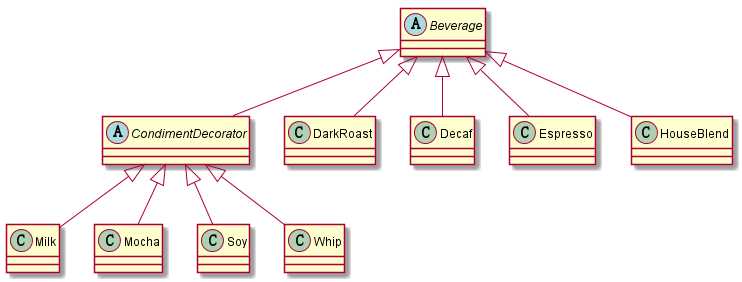

The diagram above was rendered by PlantUML. Its source (embedded in the PNG):
@startuml

abstract Beverage
abstract CondimentDecorator

class DarkRoast
class Decaf
class Espresso
class HouseBlend

class Milk
class Mocha
class Soy
class Whip

Beverage <|-- CondimentDecorator
Beverage <|-- DarkRoast
Beverage <|-- Decaf
Beverage <|-- Espresso
Beverage <|-- HouseBlend

CondimentDecorator <|-- Milk
CondimentDecorator <|-- Mocha
CondimentDecorator <|-- Soy
CondimentDecorator <|-- Whip

@enduml